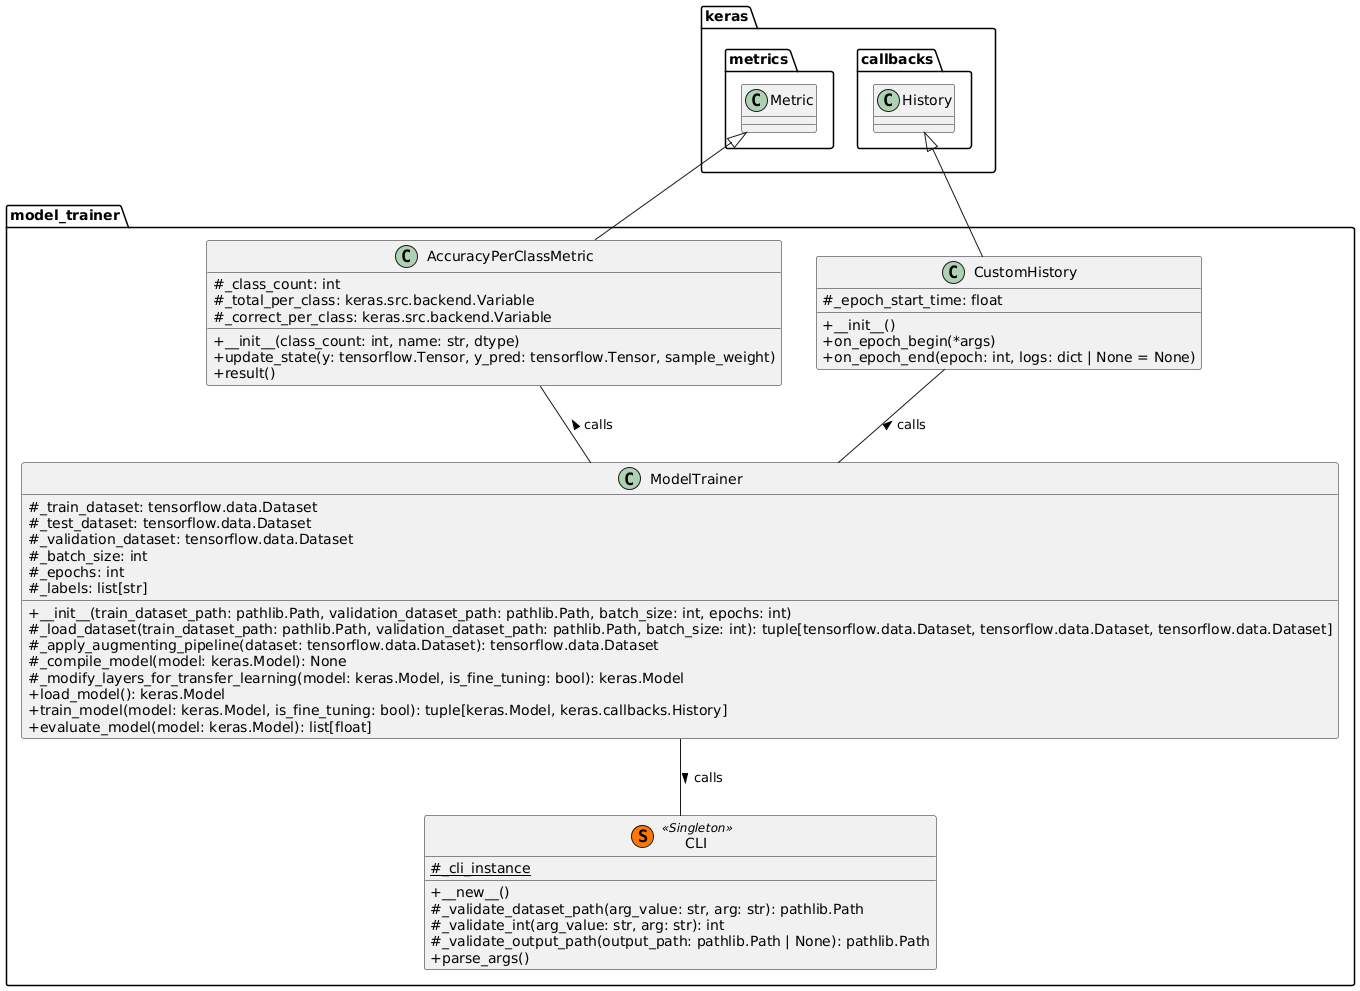

The diagram above was rendered by PlantUML. Its source (embedded in the PNG):
@startuml
skinparam classAttributeIconSize 0
package keras.metrics {
class Metric {
}
}

package keras.callbacks {
class History {
}
}

package model_trainer {
class CLI << (S,#FF7700) Singleton >> {
{field} {static} # _cli_instance
{method} + __new__()
{method} # _validate_dataset_path(arg_value: str, arg: str): pathlib.Path
{method} # _validate_int(arg_value: str, arg: str): int
{method} # _validate_output_path(output_path: pathlib.Path | None): pathlib.Path
{method} + parse_args()
}

class ModelTrainer {
{field} # _train_dataset: tensorflow.data.Dataset
{field} # _test_dataset: tensorflow.data.Dataset
{field} # _validation_dataset: tensorflow.data.Dataset
{field} # _batch_size: int
{field} # _epochs: int
{field} # _labels: list[str]
{method} + __init__(train_dataset_path: pathlib.Path, validation_dataset_path: pathlib.Path, batch_size: int, epochs: int)
{method} # _load_dataset(train_dataset_path: pathlib.Path, validation_dataset_path: pathlib.Path, batch_size: int): tuple[tensorflow.data.Dataset, tensorflow.data.Dataset, tensorflow.data.Dataset]
{method} # _apply_augmenting_pipeline(dataset: tensorflow.data.Dataset): tensorflow.data.Dataset
{method} # _compile_model(model: keras.Model): None
{method} # _modify_layers_for_transfer_learning(model: keras.Model, is_fine_tuning: bool): keras.Model
{method} + load_model(): keras.Model
{method} + train_model(model: keras.Model, is_fine_tuning: bool): tuple[keras.Model, keras.callbacks.History]
{method} + evaluate_model(model: keras.Model): list[float]
}

class AccuracyPerClassMetric {
{field} # _class_count: int
{field} # _total_per_class: keras.src.backend.Variable
{field} # _correct_per_class: keras.src.backend.Variable
{method} + __init__(class_count: int, name: str, dtype)
{method} + update_state(y: tensorflow.Tensor, y_pred: tensorflow.Tensor, sample_weight)
{method} + result()
}

class CustomHistory {
{field} # _epoch_start_time: float
{method} + __init__()
{method} + on_epoch_begin(*args)
{method} + on_epoch_end(epoch: int, logs: dict | None = None)
}
}

ModelTrainer -down- CLI : calls >
ModelTrainer -up- AccuracyPerClassMetric : calls >
ModelTrainer -up- CustomHistory : calls >
Metric <|-- AccuracyPerClassMetric 
History <|-- CustomHistory
@enduml